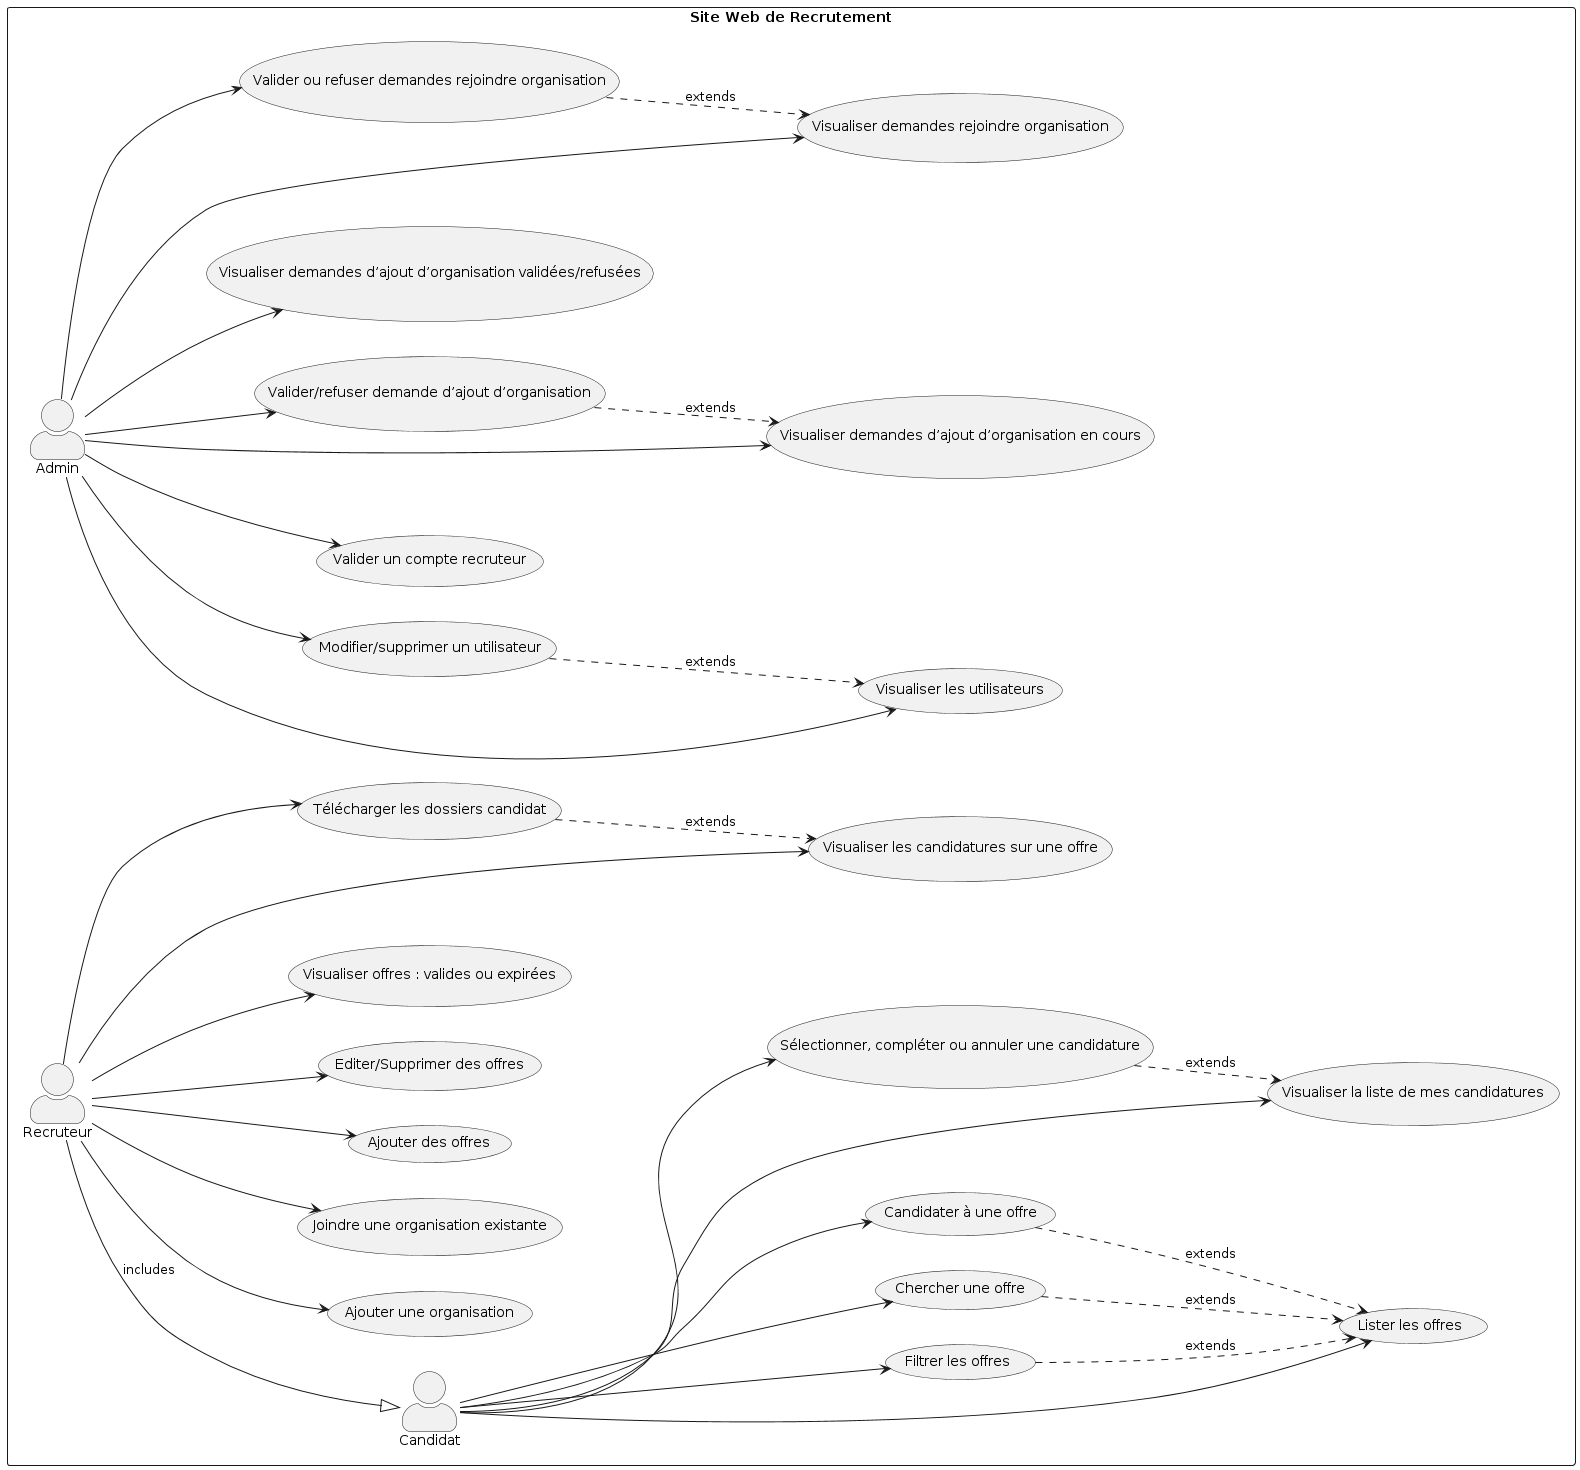

The diagram above was rendered by PlantUML. Its source (embedded in the PNG):
@startuml
skinparam actorStyle awesome

left to right direction
skinparam packageStyle rectangle

rectangle "Site Web de Recrutement" {
actor Candidat as "Candidat"
actor Recruteur as "Recruteur"
actor Admin as "Admin"
    (Lister les offres) as (Lister offres)
    (Filtrer les offres) as (Filtrer offres)
    (Chercher une offre) as (Chercher offre)
    (Candidater à une offre) as (Candidater à une offre)
    (Visualiser la liste de mes candidatures) as (Visualiser liste candidatures)
    (Sélectionner, compléter ou annuler une candidature) as (Sélectionner, compléter, annuler candidature)
    (Ajouter une organisation) as (Ajouter organisation)
    (Joindre une organisation existante) as (Joindre organisation existante)
    (Ajouter des offres) as (Ajouter offres)
    (Editer/Supprimer des offres) as (Editer/Supprimer offres)
    (Visualiser offres : valides ou expirées) as (Visualiser offres : valides ou expirées)
    (Visualiser les candidatures sur une offre) as (Visualiser candidatures sur une offre)
    (Télécharger les dossiers candidat) as (Télécharger pièces candidat)
    (Visualiser les utilisateurs) as (Visualiser utilisateurs)
    (Modifier/supprimer un utilisateur) as (Modifier/supprimer utilisateur)
    (Valider un compte recruteur) as (Valider compte recruteur)
    (Visualiser demandes d’ajout d’organisation en cours) as (Visualiser demandes d’ajout d’organisation en cours)
    (Valider/refuser demande d’ajout d’organisation) as (Valider/refuser demande d’ajout d’organisation)
    (Visualiser demandes d’ajout d’organisation validées/refusées) as (Visualiser demandes d’ajout d’organisation validées/refusées)
    (Visualiser demandes rejoindre organisation) as (Visualiser demandes rejoindre organisation)
    (Valider ou refuser demandes rejoindre organisation) as (Valider ou refuser demandes rejoindre organisation)
}

Candidat --> (Lister offres)
Candidat --> (Filtrer offres)
Candidat --> (Chercher offre)
Candidat --> (Candidater à une offre)
Candidat --> (Visualiser liste candidatures)
Candidat --> (Sélectionner, compléter, annuler candidature)
Recruteur --> (Ajouter organisation)
Recruteur --> (Joindre organisation existante)
Recruteur --> (Ajouter offres)
Recruteur --> (Editer/Supprimer offres)
Recruteur --> (Visualiser offres : valides ou expirées)
Recruteur --> (Visualiser candidatures sur une offre)
Recruteur --> (Télécharger pièces candidat)
Admin --> (Visualiser utilisateurs)
Admin --> (Modifier/supprimer utilisateur)
Admin --> (Valider compte recruteur)
Admin --> (Visualiser demandes d’ajout d’organisation en cours)
Admin --> (Valider/refuser demande d’ajout d’organisation)
Admin --> (Visualiser demandes d’ajout d’organisation validées/refusées)
Admin --> (Visualiser demandes rejoindre organisation)
Admin --> (Valider ou refuser demandes rejoindre organisation)

(Filtrer offres) ..> (Lister offres) : extends
(Chercher offre) ..> (Lister offres) : extends
(Candidater à une offre) ..> (Lister offres) : extends
(Sélectionner, compléter, annuler candidature) ..> (Visualiser liste candidatures) : extends
(Télécharger pièces candidat) ..> (Visualiser candidatures sur une offre) : extends
(Modifier/supprimer utilisateur) ..> (Visualiser utilisateurs) : extends
(Valider/refuser demande d’ajout d’organisation) ..> (Visualiser demandes d’ajout d’organisation en cours) : extends
(Valider ou refuser demandes rejoindre organisation) ..> (Visualiser demandes rejoindre organisation) : extends

Recruteur --|> Candidat : includes
@enduml